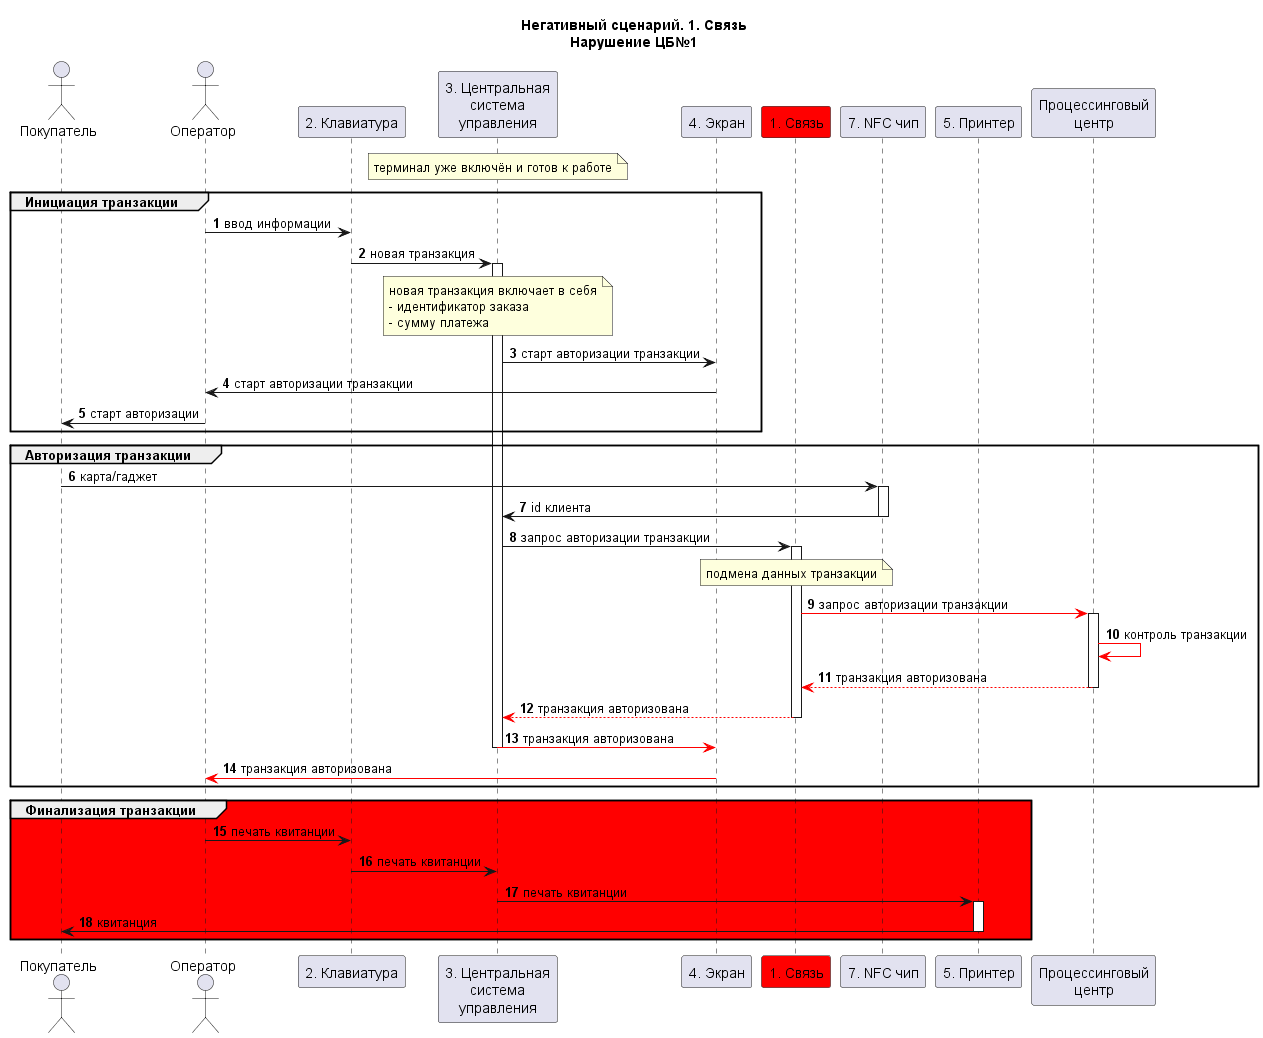

The diagram above was rendered by PlantUML. Its source (embedded in the PNG):
@startuml "Негативный сценарий. 1. Связь"

title "Негативный сценарий. 1. Связь\nНарушение ЦБ№1"

autonumber

actor "Покупатель" as client
actor "Оператор" as seller
participant "2. Клавиатура" as kb
participant "3. Центральная\nсистема\nуправления" as controlsys
participant "4. Экран" as screen
participant "1. Связь" as conn #red
'participant "6. Контроль\nАКБ" as battery
participant "7. NFC чип" as nfc
participant "5. Принтер" as printer
'participant "8. Карт-ридер" as card_reader
participant "Процессинговый\nцентр" as proc

note over controlsys
терминал уже включён и готов к работе
end note

group Инициация транзакции
seller -> kb: ввод информации
kb -> controlsys++: новая транзакция
note over controlsys
новая транзакция включает в себя
- идентификатор заказа
- сумму платежа
end note
controlsys -> screen: старт авторизации транзакции
screen -> seller: старт авторизации транзакции
seller -> client: старт авторизации 
end 
group Авторизация транзакции
client -> nfc++: карта/гаджет
nfc -> controlsys--: id клиента
controlsys -> conn++: запрос авторизации транзакции
note over conn 
подмена данных транзакции
end note
conn -[#red]> proc++: запрос авторизации транзакции
proc -[#red]> proc: контроль транзакции
proc --[#red]> conn--: транзакция авторизована
conn --[#red]> controlsys--: транзакция авторизована
controlsys -[#red]> screen--: транзакция авторизована
screen -[#red]> seller:  транзакция авторизована
end
group #red Финализация транзакции 
seller -> kb: печать квитанции
kb -> controlsys: печать квитанции
controlsys -> printer--: печать квитанции
activate printer
printer -> client--: квитанция
end


@enduml